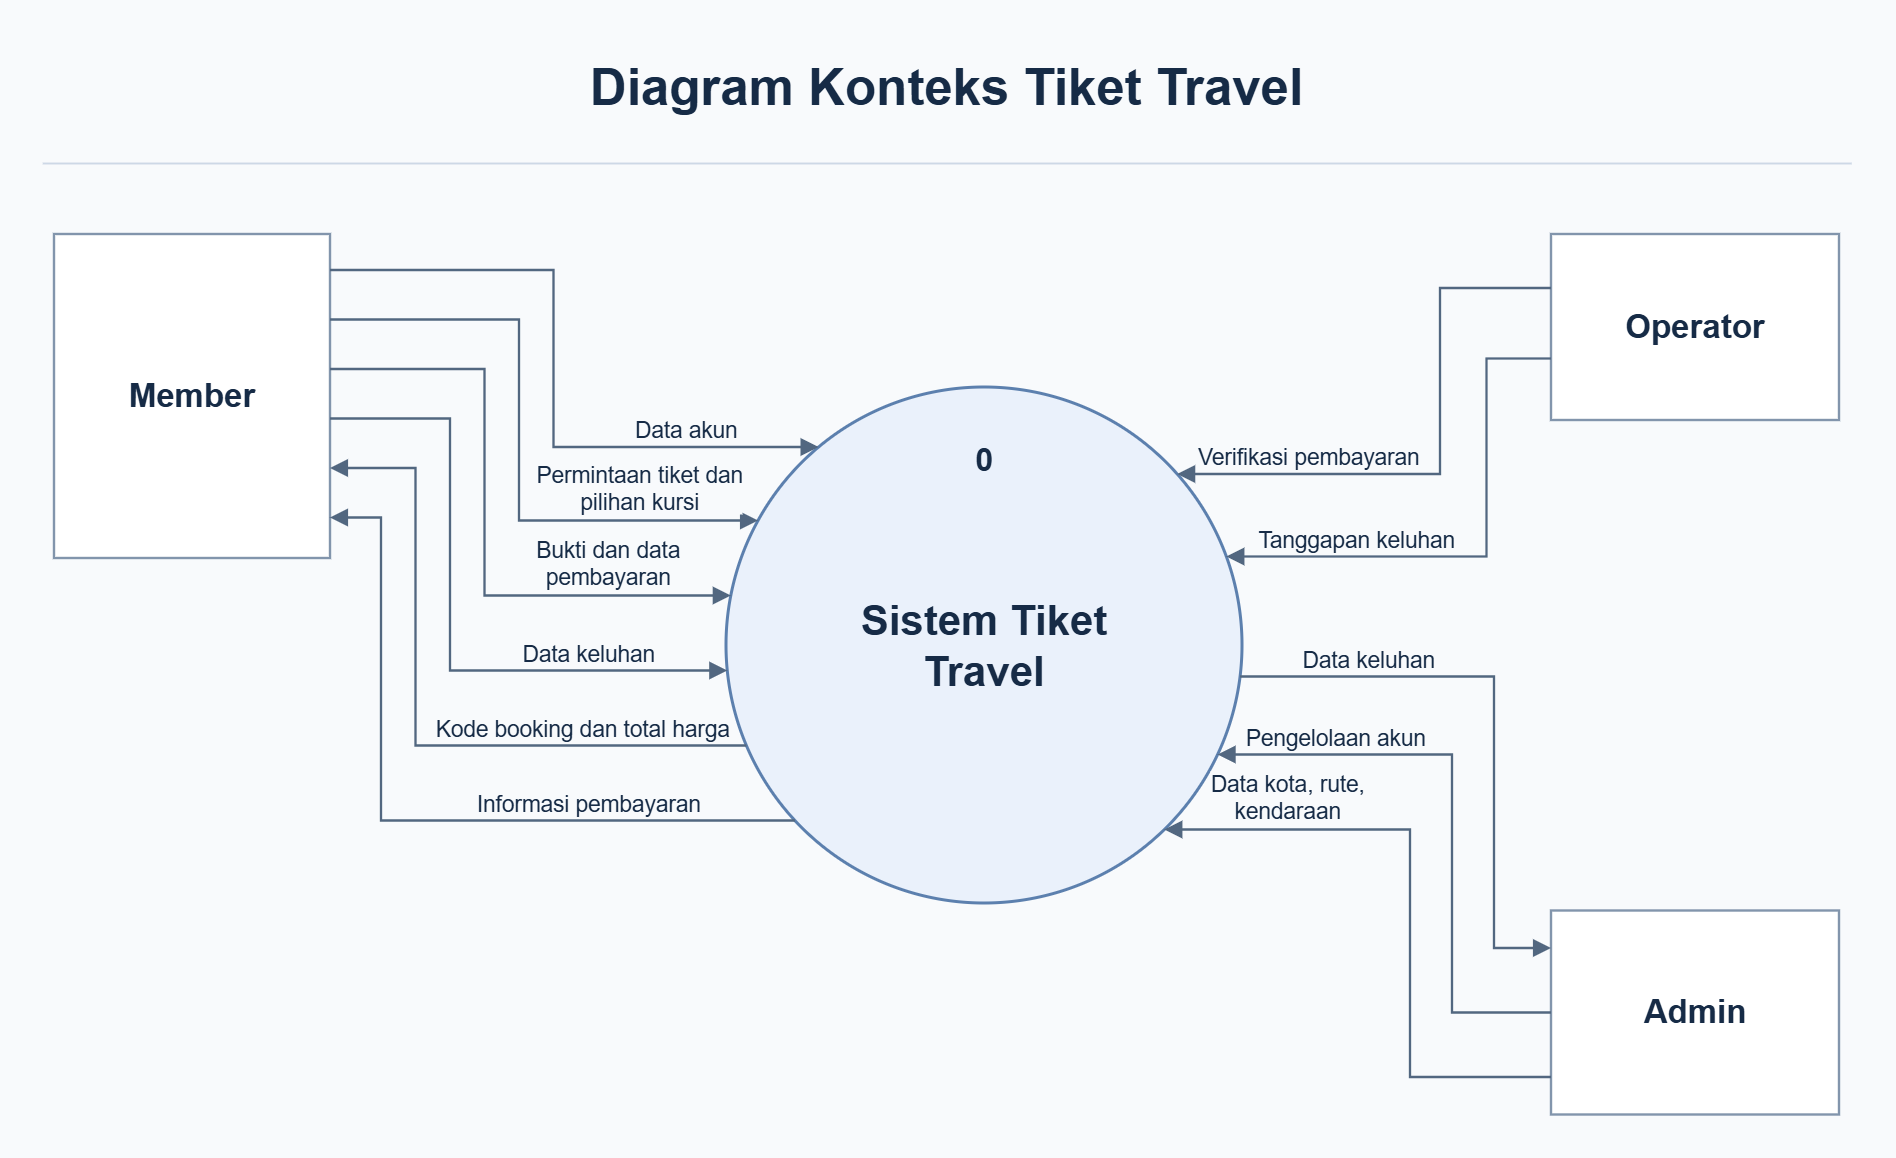

The diagram above was exported from draw.io. Its source (the exported page's mxGraphModel, read from the mxfile embedded in the PNG):
<mxGraphModel dx="1262" dy="1233" grid="0" gridSize="10" guides="1" tooltips="1" connect="1" arrows="1" fold="1" page="0" pageScale="1" pageWidth="850" pageHeight="1100" background="light-dark(#F8FAFC,#F8FAFC)" math="0" shadow="0">
  <root>
    <mxCell id="0" />
    <mxCell id="1" parent="0" />
    <mxCell id="title" parent="1" style="text;fillColor=none;strokeColor=none;fontStyle=1;fontSize=34;connectable=0;html=1;whiteSpace=wrap;fontFamily=Arial;align=center;verticalAlign=middle;fontColor=light-dark(#162B46,#162B46);" value="Diagram Konteks Tiket Travel" vertex="1">
      <mxGeometry height="61" width="1206" x="44" y="26" as="geometry" />
    </mxCell>
    <mxCell id="divider" parent="1" style="line;html=1;strokeColor=light-dark(#CDD8E6,#CDD8E6);strokeWidth=1.25;connectable=0;" value="" vertex="1">
      <mxGeometry height="1" width="1206" x="44" y="106" as="geometry" />
    </mxCell>
    <mxCell id="member" parent="1" style="rounded=0;fillColor=light-dark(#FFFFFF,#FFFFFF);strokeColor=light-dark(#8295AC,#8295AC);strokeWidth=1.6;fontSize=22;fontStyle=1;html=1;whiteSpace=wrap;fontFamily=Arial;align=center;verticalAlign=middle;fontColor=light-dark(#162B46,#162B46);" value="Member" vertex="1">
      <mxGeometry height="216" width="184" x="52" y="154" as="geometry" />
    </mxCell>
    <mxCell id="operator" parent="1" style="rounded=0;fillColor=light-dark(#FFFFFF,#FFFFFF);strokeColor=light-dark(#8295AC,#8295AC);strokeWidth=1.6;fontSize=22;fontStyle=1;html=1;whiteSpace=wrap;fontFamily=Arial;align=center;verticalAlign=middle;fontColor=light-dark(#162B46,#162B46);" value="Operator" vertex="1">
      <mxGeometry height="124" width="192" x="1050" y="154" as="geometry" />
    </mxCell>
    <mxCell id="admin" parent="1" style="rounded=0;fillColor=light-dark(#FFFFFF,#FFFFFF);strokeColor=light-dark(#8295AC,#8295AC);strokeWidth=1.6;fontSize=22;fontStyle=1;html=1;whiteSpace=wrap;fontFamily=Arial;align=center;verticalAlign=middle;fontColor=light-dark(#162B46,#162B46);" value="Admin" vertex="1">
      <mxGeometry height="136" width="192" x="1050" y="605" as="geometry" />
    </mxCell>
    <mxCell id="system" parent="1" style="ellipse;fillColor=light-dark(#EAF1FB,#EAF1FB);strokeColor=light-dark(#5C80AE,#5C80AE);strokeWidth=2;fontSize=28;fontStyle=1;html=1;whiteSpace=wrap;fontFamily=Arial;align=center;verticalAlign=middle;fontColor=light-dark(#162B46,#162B46);" value="Sistem Tiket&lt;br&gt;Travel" vertex="1">
      <mxGeometry height="344" width="344" x="500" y="256" as="geometry" />
    </mxCell>
    <mxCell id="process-number" connectable="0" parent="system" style="text;fillColor=none;strokeColor=none;movable=0;resizable=0;fontSize=21;fontStyle=1;html=1;whiteSpace=wrap;fontFamily=Arial;align=center;verticalAlign=middle;fontColor=light-dark(#162B46,#162B46);" value="0" vertex="1">
      <mxGeometry height="30" width="64" x="140" y="33" as="geometry" />
    </mxCell>
    <mxCell id="flow1" edge="1" parent="1" source="member" style="edgeStyle=none;noEdgeStyle=1;rounded=0;html=1;startArrow=none;endArrow=block;endSize=8;endFill=1;strokeColor=light-dark(#526780,#526780);strokeWidth=1.55;fontColor=light-dark(#162B46,#162B46);fontFamily=Arial;fontSize=15;align=center;verticalAlign=middle;labelBackgroundColor=light-dark(#F8FAFC,#F8FAFC);exitX=1;exitY=0.1111111;exitPerimeter=0;entryX=0.1794407;entryY=0.1162791;entryPerimeter=0;" target="system" value="&lt;div style=&quot;line-height:1.15;&quot;&gt;Data akun&lt;/div&gt;">
      <mxGeometry relative="1" x="0.6017205" as="geometry">
        <mxPoint y="-12" as="offset" />
        <Array as="points">
          <mxPoint x="385" y="178" />
          <mxPoint x="385" y="296" />
        </Array>
      </mxGeometry>
    </mxCell>
    <mxCell id="flow2" edge="1" parent="1" source="admin" style="edgeStyle=none;noEdgeStyle=1;rounded=0;html=1;startArrow=none;endArrow=block;endSize=8;endFill=1;strokeColor=light-dark(#526780,#526780);strokeWidth=1.55;fontColor=light-dark(#162B46,#162B46);fontFamily=Arial;fontSize=15;align=center;verticalAlign=middle;labelBackgroundColor=light-dark(#F8FAFC,#F8FAFC);exitX=0;exitY=0.5;exitPerimeter=0;entryX=0.952733;entryY=0.7122093;entryPerimeter=0;" target="system" value="&lt;div style=&quot;line-height:1.15;&quot;&gt;Pengelolaan akun&lt;/div&gt;">
      <mxGeometry relative="1" x="0.6036628" as="geometry">
        <mxPoint y="-12" as="offset" />
        <Array as="points">
          <mxPoint x="984" y="673" />
          <mxPoint x="984" y="501" />
        </Array>
      </mxGeometry>
    </mxCell>
    <mxCell id="flow5" edge="1" parent="1" source="admin" style="edgeStyle=none;noEdgeStyle=1;rounded=0;html=1;startArrow=none;endArrow=block;endSize=8;endFill=1;strokeColor=light-dark(#526780,#526780);strokeWidth=1.55;fontColor=light-dark(#162B46,#162B46);fontFamily=Arial;fontSize=15;align=center;verticalAlign=middle;labelBackgroundColor=light-dark(#F8FAFC,#F8FAFC);exitX=0;exitY=0.8161765;exitPerimeter=0;entryX=0.8495028;entryY=0.8575581;entryPerimeter=0;" target="system" value="&lt;div style=&quot;line-height:1.15;&quot;&gt;Data kota, rute,&lt;br&gt;kendaraan&lt;/div&gt;">
      <mxGeometry relative="1" x="0.6126247" as="geometry">
        <mxPoint y="-22" as="offset" />
        <Array as="points">
          <mxPoint x="956" y="716" />
          <mxPoint x="956" y="551" />
        </Array>
      </mxGeometry>
    </mxCell>
    <mxCell id="flow12" edge="1" parent="1" source="member" style="edgeStyle=none;noEdgeStyle=1;rounded=0;html=1;startArrow=none;endArrow=block;endSize=8;endFill=1;strokeColor=light-dark(#526780,#526780);strokeWidth=1.55;fontColor=light-dark(#162B46,#162B46);fontFamily=Arial;fontSize=15;align=center;verticalAlign=middle;labelBackgroundColor=light-dark(#F8FAFC,#F8FAFC);exitX=1;exitY=0.2638889;exitPerimeter=0;entryX=0.062068;entryY=0.2587209;entryPerimeter=0;" target="system" value="&lt;div style=&quot;line-height:1.15;&quot;&gt;Permintaan tiket dan&lt;br&gt;pilihan kursi&lt;/div&gt;">
      <mxGeometry relative="1" x="0.6200051" as="geometry">
        <mxPoint y="-22" as="offset" />
        <Array as="points">
          <mxPoint x="362" y="211" />
          <mxPoint x="362" y="345" />
        </Array>
      </mxGeometry>
    </mxCell>
    <mxCell id="flow13" edge="1" parent="1" source="system" style="edgeStyle=none;noEdgeStyle=1;rounded=0;html=1;startArrow=none;endArrow=block;endSize=8;endFill=1;strokeColor=light-dark(#526780,#526780);strokeWidth=1.55;fontColor=light-dark(#162B46,#162B46);fontFamily=Arial;fontSize=15;align=center;verticalAlign=middle;labelBackgroundColor=light-dark(#F8FAFC,#F8FAFC);exitX=0.0394941;exitY=0.6947674;exitPerimeter=0;entryX=1;entryY=0.7222222;entryPerimeter=0;" target="member" value="&lt;div style=&quot;line-height:1.15;&quot;&gt;Kode booking dan total harga&lt;/div&gt;">
      <mxGeometry relative="1" x="-0.523146" as="geometry">
        <mxPoint y="-12" as="offset" />
        <Array as="points">
          <mxPoint x="293" y="495" />
          <mxPoint x="293" y="310" />
        </Array>
      </mxGeometry>
    </mxCell>
    <mxCell id="flow20" edge="1" parent="1" source="member" style="edgeStyle=none;noEdgeStyle=1;rounded=0;html=1;startArrow=none;endArrow=block;endSize=8;endFill=1;strokeColor=light-dark(#526780,#526780);strokeWidth=1.55;fontColor=light-dark(#162B46,#162B46);fontFamily=Arial;fontSize=15;align=center;verticalAlign=middle;labelBackgroundColor=light-dark(#F8FAFC,#F8FAFC);exitX=1;exitY=0.4166667;exitPerimeter=0;entryX=0.0092889;entryY=0.4040698;entryPerimeter=0;" target="system" value="&lt;div style=&quot;line-height:1.15;&quot;&gt;Bukti dan data&lt;br&gt;pembayaran&lt;/div&gt;">
      <mxGeometry relative="1" x="0.6073716" as="geometry">
        <mxPoint y="-22" as="offset" />
        <Array as="points">
          <mxPoint x="339" y="244" />
          <mxPoint x="339" y="395" />
        </Array>
      </mxGeometry>
    </mxCell>
    <mxCell id="flow21" edge="1" parent="1" source="system" style="edgeStyle=none;noEdgeStyle=1;rounded=0;html=1;startArrow=none;endArrow=block;endSize=8;endFill=1;strokeColor=light-dark(#526780,#526780);strokeWidth=1.55;fontColor=light-dark(#162B46,#162B46);fontFamily=Arial;fontSize=15;align=center;verticalAlign=middle;labelBackgroundColor=light-dark(#F8FAFC,#F8FAFC);exitX=0.1335018;exitY=0.8401163;exitPerimeter=0;entryX=1;entryY=0.875;entryPerimeter=0;" target="member" value="&lt;div style=&quot;line-height:1.15;&quot;&gt;Informasi pembayaran&lt;/div&gt;">
      <mxGeometry relative="1" x="-0.4610054" as="geometry">
        <mxPoint y="-12" as="offset" />
        <Array as="points">
          <mxPoint x="270" y="545" />
          <mxPoint x="270" y="343" />
        </Array>
      </mxGeometry>
    </mxCell>
    <mxCell id="flow22" edge="1" parent="1" source="operator" style="edgeStyle=none;noEdgeStyle=1;rounded=0;html=1;startArrow=none;endArrow=block;endSize=8;endFill=1;strokeColor=light-dark(#526780,#526780);strokeWidth=1.55;fontColor=light-dark(#162B46,#162B46);fontFamily=Arial;fontSize=15;align=center;verticalAlign=middle;labelBackgroundColor=light-dark(#F8FAFC,#F8FAFC);exitX=0;exitY=0.2903226;exitPerimeter=0;entryX=0.8744024;entryY=0.1686047;entryPerimeter=0;" target="system" value="&lt;div style=&quot;line-height:1.15;&quot;&gt;Verifikasi pembayaran&lt;/div&gt;">
      <mxGeometry relative="1" x="0.5305387" as="geometry">
        <mxPoint y="-12" as="offset" />
        <Array as="points">
          <mxPoint x="976" y="190" />
          <mxPoint x="976" y="314" />
        </Array>
      </mxGeometry>
    </mxCell>
    <mxCell id="flow27" edge="1" parent="1" source="member" style="edgeStyle=none;noEdgeStyle=1;rounded=0;html=1;startArrow=none;endArrow=block;endSize=8;endFill=1;strokeColor=light-dark(#526780,#526780);strokeWidth=1.55;fontColor=light-dark(#162B46,#162B46);fontFamily=Arial;fontSize=15;align=center;verticalAlign=middle;labelBackgroundColor=light-dark(#F8FAFC,#F8FAFC);exitX=1;exitY=0.5694444;exitPerimeter=0;entryX=0.0024482;entryY=0.5494186;entryPerimeter=0;" target="system" value="&lt;div style=&quot;line-height:1.15;&quot;&gt;Data keluhan&lt;/div&gt;">
      <mxGeometry relative="1" x="0.5729571" as="geometry">
        <mxPoint y="-12" as="offset" />
        <Array as="points">
          <mxPoint x="316" y="277" />
          <mxPoint x="316" y="445" />
        </Array>
      </mxGeometry>
    </mxCell>
    <mxCell id="flow28" edge="1" parent="1" source="operator" style="edgeStyle=none;noEdgeStyle=1;rounded=0;html=1;startArrow=none;endArrow=block;endSize=8;endFill=1;strokeColor=light-dark(#526780,#526780);strokeWidth=1.55;fontColor=light-dark(#162B46,#162B46);fontFamily=Arial;fontSize=15;align=center;verticalAlign=middle;labelBackgroundColor=light-dark(#F8FAFC,#F8FAFC);exitX=0;exitY=0.6693548;exitPerimeter=0;entryX=0.9696635;entryY=0.3284884;entryPerimeter=0;" target="system" value="&lt;div style=&quot;line-height:1.15;&quot;&gt;Tanggapan keluhan&lt;/div&gt;">
      <mxGeometry relative="1" x="0.5022446" as="geometry">
        <mxPoint y="-12" as="offset" />
        <Array as="points">
          <mxPoint x="1007" y="237" />
          <mxPoint x="1007" y="369" />
        </Array>
      </mxGeometry>
    </mxCell>
    <mxCell id="flow30" edge="1" parent="1" source="system" style="edgeStyle=none;noEdgeStyle=1;rounded=0;html=1;startArrow=none;endArrow=block;endSize=8;endFill=1;strokeColor=light-dark(#526780,#526780);strokeWidth=1.55;fontColor=light-dark(#162B46,#162B46);fontFamily=Arial;fontSize=15;align=center;verticalAlign=middle;labelBackgroundColor=light-dark(#F8FAFC,#F8FAFC);exitX=0.9962593;exitY=0.5610465;exitPerimeter=0;entryX=0;entryY=0.1838235;entryPerimeter=0;" target="admin" value="&lt;div style=&quot;line-height:1.15;&quot;&gt;Data keluhan&lt;/div&gt;">
      <mxGeometry relative="1" x="-0.5640161" as="geometry">
        <mxPoint y="-12" as="offset" />
        <Array as="points">
          <mxPoint x="1012" y="449" />
          <mxPoint x="1012" y="630" />
        </Array>
      </mxGeometry>
    </mxCell>
  </root>
</mxGraphModel>